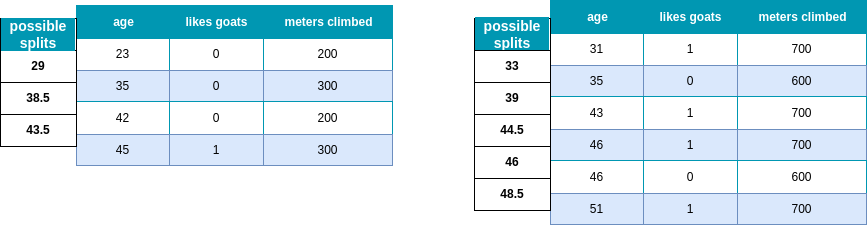

The diagram above was exported from draw.io. Its source (the exported page's mxGraphModel, read from the mxfile embedded in the PNG):
<mxGraphModel dx="1125" dy="712" grid="1" gridSize="10" guides="1" tooltips="1" connect="1" arrows="1" fold="1" page="1" pageScale="1" pageWidth="827" pageHeight="1169" math="0" shadow="0">
  <root>
    <mxCell id="0" />
    <mxCell id="1" parent="0" />
    <mxCell id="7ybJqyZVo-lREKUy7coq-16" value="Assets" style="childLayout=tableLayout;recursiveResize=0;strokeColor=#0097B2;fillColor=#A7C942;shadow=0;" parent="1" vertex="1">
      <mxGeometry x="86" y="65" width="316" height="160" as="geometry" />
    </mxCell>
    <mxCell id="7ybJqyZVo-lREKUy7coq-17" style="shape=tableRow;horizontal=0;startSize=0;swimlaneHead=0;swimlaneBody=0;top=0;left=0;bottom=0;right=0;dropTarget=0;collapsible=0;recursiveResize=0;expand=0;fontStyle=0;strokeColor=inherit;fillColor=#ffffff;" parent="7ybJqyZVo-lREKUy7coq-16" vertex="1">
      <mxGeometry width="316" height="33" as="geometry" />
    </mxCell>
    <mxCell id="7ybJqyZVo-lREKUy7coq-18" value="age" style="connectable=0;recursiveResize=0;strokeColor=inherit;fillColor=#0097B2;align=center;fontStyle=1;fontColor=#FFFFFF;html=1;" parent="7ybJqyZVo-lREKUy7coq-17" vertex="1">
      <mxGeometry width="93" height="33" as="geometry">
        <mxRectangle width="93" height="33" as="alternateBounds" />
      </mxGeometry>
    </mxCell>
    <mxCell id="7ybJqyZVo-lREKUy7coq-19" value="likes goats" style="connectable=0;recursiveResize=0;strokeColor=inherit;fillColor=#0097B2;align=center;fontStyle=1;fontColor=#FFFFFF;html=1;" parent="7ybJqyZVo-lREKUy7coq-17" vertex="1">
      <mxGeometry x="93" width="94" height="33" as="geometry">
        <mxRectangle width="94" height="33" as="alternateBounds" />
      </mxGeometry>
    </mxCell>
    <mxCell id="7ybJqyZVo-lREKUy7coq-20" value="meters climbed" style="connectable=0;recursiveResize=0;strokeColor=inherit;fillColor=#0097B2;align=center;fontStyle=1;fontColor=#FFFFFF;html=1;" parent="7ybJqyZVo-lREKUy7coq-17" vertex="1">
      <mxGeometry x="187" width="129" height="33" as="geometry">
        <mxRectangle width="129" height="33" as="alternateBounds" />
      </mxGeometry>
    </mxCell>
    <mxCell id="7ybJqyZVo-lREKUy7coq-21" value="" style="shape=tableRow;horizontal=0;startSize=0;swimlaneHead=0;swimlaneBody=0;top=0;left=0;bottom=0;right=0;dropTarget=0;collapsible=0;recursiveResize=0;expand=0;fontStyle=0;strokeColor=inherit;fillColor=#ffffff;" parent="7ybJqyZVo-lREKUy7coq-16" vertex="1">
      <mxGeometry y="33" width="316" height="32" as="geometry" />
    </mxCell>
    <mxCell id="7ybJqyZVo-lREKUy7coq-22" value="23" style="connectable=0;recursiveResize=0;strokeColor=inherit;fillColor=inherit;align=center;whiteSpace=wrap;html=1;" parent="7ybJqyZVo-lREKUy7coq-21" vertex="1">
      <mxGeometry width="93" height="32" as="geometry">
        <mxRectangle width="93" height="32" as="alternateBounds" />
      </mxGeometry>
    </mxCell>
    <mxCell id="7ybJqyZVo-lREKUy7coq-23" value="0" style="connectable=0;recursiveResize=0;strokeColor=inherit;fillColor=inherit;align=center;whiteSpace=wrap;html=1;" parent="7ybJqyZVo-lREKUy7coq-21" vertex="1">
      <mxGeometry x="93" width="94" height="32" as="geometry">
        <mxRectangle width="94" height="32" as="alternateBounds" />
      </mxGeometry>
    </mxCell>
    <mxCell id="7ybJqyZVo-lREKUy7coq-24" value="200" style="connectable=0;recursiveResize=0;strokeColor=inherit;fillColor=inherit;align=center;whiteSpace=wrap;html=1;" parent="7ybJqyZVo-lREKUy7coq-21" vertex="1">
      <mxGeometry x="187" width="129" height="32" as="geometry">
        <mxRectangle width="129" height="32" as="alternateBounds" />
      </mxGeometry>
    </mxCell>
    <mxCell id="7ybJqyZVo-lREKUy7coq-25" value="" style="shape=tableRow;horizontal=0;startSize=0;swimlaneHead=0;swimlaneBody=0;top=0;left=0;bottom=0;right=0;dropTarget=0;collapsible=0;recursiveResize=0;expand=0;fontStyle=1;strokeColor=inherit;fillColor=#EAF2D3;" parent="7ybJqyZVo-lREKUy7coq-16" vertex="1">
      <mxGeometry y="65" width="316" height="31" as="geometry" />
    </mxCell>
    <mxCell id="7ybJqyZVo-lREKUy7coq-26" value="35" style="connectable=0;recursiveResize=0;strokeColor=#6c8ebf;fillColor=#dae8fc;whiteSpace=wrap;html=1;" parent="7ybJqyZVo-lREKUy7coq-25" vertex="1">
      <mxGeometry width="93" height="31" as="geometry">
        <mxRectangle width="93" height="31" as="alternateBounds" />
      </mxGeometry>
    </mxCell>
    <mxCell id="7ybJqyZVo-lREKUy7coq-27" value="0" style="connectable=0;recursiveResize=0;strokeColor=#6c8ebf;fillColor=#dae8fc;whiteSpace=wrap;html=1;" parent="7ybJqyZVo-lREKUy7coq-25" vertex="1">
      <mxGeometry x="93" width="94" height="31" as="geometry">
        <mxRectangle width="94" height="31" as="alternateBounds" />
      </mxGeometry>
    </mxCell>
    <mxCell id="7ybJqyZVo-lREKUy7coq-28" value="300" style="connectable=0;recursiveResize=0;strokeColor=#6c8ebf;fillColor=#dae8fc;whiteSpace=wrap;html=1;" parent="7ybJqyZVo-lREKUy7coq-25" vertex="1">
      <mxGeometry x="187" width="129" height="31" as="geometry">
        <mxRectangle width="129" height="31" as="alternateBounds" />
      </mxGeometry>
    </mxCell>
    <mxCell id="7ybJqyZVo-lREKUy7coq-29" value="" style="shape=tableRow;horizontal=0;startSize=0;swimlaneHead=0;swimlaneBody=0;top=0;left=0;bottom=0;right=0;dropTarget=0;collapsible=0;recursiveResize=0;expand=0;fontStyle=0;strokeColor=inherit;fillColor=#ffffff;" parent="7ybJqyZVo-lREKUy7coq-16" vertex="1">
      <mxGeometry y="96" width="316" height="33" as="geometry" />
    </mxCell>
    <mxCell id="7ybJqyZVo-lREKUy7coq-30" value="42" style="connectable=0;recursiveResize=0;strokeColor=inherit;fillColor=inherit;fontStyle=0;align=center;whiteSpace=wrap;html=1;" parent="7ybJqyZVo-lREKUy7coq-29" vertex="1">
      <mxGeometry width="93" height="33" as="geometry">
        <mxRectangle width="93" height="33" as="alternateBounds" />
      </mxGeometry>
    </mxCell>
    <mxCell id="7ybJqyZVo-lREKUy7coq-31" value="0" style="connectable=0;recursiveResize=0;strokeColor=inherit;fillColor=inherit;fontStyle=0;align=center;whiteSpace=wrap;html=1;" parent="7ybJqyZVo-lREKUy7coq-29" vertex="1">
      <mxGeometry x="93" width="94" height="33" as="geometry">
        <mxRectangle width="94" height="33" as="alternateBounds" />
      </mxGeometry>
    </mxCell>
    <mxCell id="7ybJqyZVo-lREKUy7coq-32" value="200" style="connectable=0;recursiveResize=0;strokeColor=inherit;fillColor=inherit;fontStyle=0;align=center;whiteSpace=wrap;html=1;" parent="7ybJqyZVo-lREKUy7coq-29" vertex="1">
      <mxGeometry x="187" width="129" height="33" as="geometry">
        <mxRectangle width="129" height="33" as="alternateBounds" />
      </mxGeometry>
    </mxCell>
    <mxCell id="7ybJqyZVo-lREKUy7coq-33" value="" style="shape=tableRow;horizontal=0;startSize=0;swimlaneHead=0;swimlaneBody=0;top=0;left=0;bottom=0;right=0;dropTarget=0;collapsible=0;recursiveResize=0;expand=0;fontStyle=1;strokeColor=inherit;fillColor=#EAF2D3;" parent="7ybJqyZVo-lREKUy7coq-16" vertex="1">
      <mxGeometry y="129" width="316" height="31" as="geometry" />
    </mxCell>
    <mxCell id="7ybJqyZVo-lREKUy7coq-34" value="45" style="connectable=0;recursiveResize=0;strokeColor=#6c8ebf;fillColor=#dae8fc;whiteSpace=wrap;html=1;" parent="7ybJqyZVo-lREKUy7coq-33" vertex="1">
      <mxGeometry width="93" height="31" as="geometry">
        <mxRectangle width="93" height="31" as="alternateBounds" />
      </mxGeometry>
    </mxCell>
    <mxCell id="7ybJqyZVo-lREKUy7coq-35" value="1" style="connectable=0;recursiveResize=0;strokeColor=#6c8ebf;fillColor=#dae8fc;whiteSpace=wrap;html=1;" parent="7ybJqyZVo-lREKUy7coq-33" vertex="1">
      <mxGeometry x="93" width="94" height="31" as="geometry">
        <mxRectangle width="94" height="31" as="alternateBounds" />
      </mxGeometry>
    </mxCell>
    <mxCell id="7ybJqyZVo-lREKUy7coq-36" value="300" style="connectable=0;recursiveResize=0;strokeColor=#6c8ebf;fillColor=#dae8fc;whiteSpace=wrap;html=1;" parent="7ybJqyZVo-lREKUy7coq-33" vertex="1">
      <mxGeometry x="187" width="129" height="31" as="geometry">
        <mxRectangle width="129" height="31" as="alternateBounds" />
      </mxGeometry>
    </mxCell>
    <mxCell id="EN98TduNL8j5nh5zKF5j-1" value="Assets" style="childLayout=tableLayout;recursiveResize=0;strokeColor=#0097B2;fillColor=#A7C942;shadow=0;" parent="1" vertex="1">
      <mxGeometry x="560" y="60" width="316" height="224" as="geometry" />
    </mxCell>
    <mxCell id="EN98TduNL8j5nh5zKF5j-2" style="shape=tableRow;horizontal=0;startSize=0;swimlaneHead=0;swimlaneBody=0;top=0;left=0;bottom=0;right=0;dropTarget=0;collapsible=0;recursiveResize=0;expand=0;fontStyle=0;strokeColor=inherit;fillColor=#ffffff;" parent="EN98TduNL8j5nh5zKF5j-1" vertex="1">
      <mxGeometry width="316" height="33" as="geometry" />
    </mxCell>
    <mxCell id="EN98TduNL8j5nh5zKF5j-3" value="age" style="connectable=0;recursiveResize=0;strokeColor=inherit;fillColor=#0097B2;align=center;fontStyle=1;fontColor=#FFFFFF;html=1;" parent="EN98TduNL8j5nh5zKF5j-2" vertex="1">
      <mxGeometry width="93" height="33" as="geometry">
        <mxRectangle width="93" height="33" as="alternateBounds" />
      </mxGeometry>
    </mxCell>
    <mxCell id="EN98TduNL8j5nh5zKF5j-4" value="likes goats" style="connectable=0;recursiveResize=0;strokeColor=inherit;fillColor=#0097B2;align=center;fontStyle=1;fontColor=#FFFFFF;html=1;" parent="EN98TduNL8j5nh5zKF5j-2" vertex="1">
      <mxGeometry x="93" width="94" height="33" as="geometry">
        <mxRectangle width="94" height="33" as="alternateBounds" />
      </mxGeometry>
    </mxCell>
    <mxCell id="EN98TduNL8j5nh5zKF5j-5" value="meters climbed" style="connectable=0;recursiveResize=0;strokeColor=inherit;fillColor=#0097B2;align=center;fontStyle=1;fontColor=#FFFFFF;html=1;" parent="EN98TduNL8j5nh5zKF5j-2" vertex="1">
      <mxGeometry x="187" width="129" height="33" as="geometry">
        <mxRectangle width="129" height="33" as="alternateBounds" />
      </mxGeometry>
    </mxCell>
    <mxCell id="EN98TduNL8j5nh5zKF5j-6" value="" style="shape=tableRow;horizontal=0;startSize=0;swimlaneHead=0;swimlaneBody=0;top=0;left=0;bottom=0;right=0;dropTarget=0;collapsible=0;recursiveResize=0;expand=0;fontStyle=0;strokeColor=inherit;fillColor=#ffffff;" parent="EN98TduNL8j5nh5zKF5j-1" vertex="1">
      <mxGeometry y="33" width="316" height="32" as="geometry" />
    </mxCell>
    <mxCell id="EN98TduNL8j5nh5zKF5j-7" value="31" style="connectable=0;recursiveResize=0;strokeColor=inherit;fillColor=inherit;align=center;whiteSpace=wrap;html=1;" parent="EN98TduNL8j5nh5zKF5j-6" vertex="1">
      <mxGeometry width="93" height="32" as="geometry">
        <mxRectangle width="93" height="32" as="alternateBounds" />
      </mxGeometry>
    </mxCell>
    <mxCell id="EN98TduNL8j5nh5zKF5j-8" value="1" style="connectable=0;recursiveResize=0;strokeColor=inherit;fillColor=inherit;align=center;whiteSpace=wrap;html=1;" parent="EN98TduNL8j5nh5zKF5j-6" vertex="1">
      <mxGeometry x="93" width="94" height="32" as="geometry">
        <mxRectangle width="94" height="32" as="alternateBounds" />
      </mxGeometry>
    </mxCell>
    <mxCell id="EN98TduNL8j5nh5zKF5j-9" value="700" style="connectable=0;recursiveResize=0;strokeColor=inherit;fillColor=inherit;align=center;whiteSpace=wrap;html=1;" parent="EN98TduNL8j5nh5zKF5j-6" vertex="1">
      <mxGeometry x="187" width="129" height="32" as="geometry">
        <mxRectangle width="129" height="32" as="alternateBounds" />
      </mxGeometry>
    </mxCell>
    <mxCell id="EN98TduNL8j5nh5zKF5j-10" value="" style="shape=tableRow;horizontal=0;startSize=0;swimlaneHead=0;swimlaneBody=0;top=0;left=0;bottom=0;right=0;dropTarget=0;collapsible=0;recursiveResize=0;expand=0;fontStyle=1;strokeColor=inherit;fillColor=#EAF2D3;" parent="EN98TduNL8j5nh5zKF5j-1" vertex="1">
      <mxGeometry y="65" width="316" height="31" as="geometry" />
    </mxCell>
    <mxCell id="EN98TduNL8j5nh5zKF5j-11" value="35" style="connectable=0;recursiveResize=0;strokeColor=#6c8ebf;fillColor=#dae8fc;whiteSpace=wrap;html=1;" parent="EN98TduNL8j5nh5zKF5j-10" vertex="1">
      <mxGeometry width="93" height="31" as="geometry">
        <mxRectangle width="93" height="31" as="alternateBounds" />
      </mxGeometry>
    </mxCell>
    <mxCell id="EN98TduNL8j5nh5zKF5j-12" value="0" style="connectable=0;recursiveResize=0;strokeColor=#6c8ebf;fillColor=#dae8fc;whiteSpace=wrap;html=1;" parent="EN98TduNL8j5nh5zKF5j-10" vertex="1">
      <mxGeometry x="93" width="94" height="31" as="geometry">
        <mxRectangle width="94" height="31" as="alternateBounds" />
      </mxGeometry>
    </mxCell>
    <mxCell id="EN98TduNL8j5nh5zKF5j-13" value="600" style="connectable=0;recursiveResize=0;strokeColor=#6c8ebf;fillColor=#dae8fc;whiteSpace=wrap;html=1;" parent="EN98TduNL8j5nh5zKF5j-10" vertex="1">
      <mxGeometry x="187" width="129" height="31" as="geometry">
        <mxRectangle width="129" height="31" as="alternateBounds" />
      </mxGeometry>
    </mxCell>
    <mxCell id="EN98TduNL8j5nh5zKF5j-14" value="" style="shape=tableRow;horizontal=0;startSize=0;swimlaneHead=0;swimlaneBody=0;top=0;left=0;bottom=0;right=0;dropTarget=0;collapsible=0;recursiveResize=0;expand=0;fontStyle=0;strokeColor=inherit;fillColor=#ffffff;" parent="EN98TduNL8j5nh5zKF5j-1" vertex="1">
      <mxGeometry y="96" width="316" height="33" as="geometry" />
    </mxCell>
    <mxCell id="EN98TduNL8j5nh5zKF5j-15" value="43" style="connectable=0;recursiveResize=0;strokeColor=inherit;fillColor=inherit;fontStyle=0;align=center;whiteSpace=wrap;html=1;" parent="EN98TduNL8j5nh5zKF5j-14" vertex="1">
      <mxGeometry width="93" height="33" as="geometry">
        <mxRectangle width="93" height="33" as="alternateBounds" />
      </mxGeometry>
    </mxCell>
    <mxCell id="EN98TduNL8j5nh5zKF5j-16" value="1" style="connectable=0;recursiveResize=0;strokeColor=inherit;fillColor=inherit;fontStyle=0;align=center;whiteSpace=wrap;html=1;" parent="EN98TduNL8j5nh5zKF5j-14" vertex="1">
      <mxGeometry x="93" width="94" height="33" as="geometry">
        <mxRectangle width="94" height="33" as="alternateBounds" />
      </mxGeometry>
    </mxCell>
    <mxCell id="EN98TduNL8j5nh5zKF5j-17" value="700" style="connectable=0;recursiveResize=0;strokeColor=inherit;fillColor=inherit;fontStyle=0;align=center;whiteSpace=wrap;html=1;" parent="EN98TduNL8j5nh5zKF5j-14" vertex="1">
      <mxGeometry x="187" width="129" height="33" as="geometry">
        <mxRectangle width="129" height="33" as="alternateBounds" />
      </mxGeometry>
    </mxCell>
    <mxCell id="EN98TduNL8j5nh5zKF5j-18" value="" style="shape=tableRow;horizontal=0;startSize=0;swimlaneHead=0;swimlaneBody=0;top=0;left=0;bottom=0;right=0;dropTarget=0;collapsible=0;recursiveResize=0;expand=0;fontStyle=1;strokeColor=inherit;fillColor=#EAF2D3;" parent="EN98TduNL8j5nh5zKF5j-1" vertex="1">
      <mxGeometry y="129" width="316" height="31" as="geometry" />
    </mxCell>
    <mxCell id="EN98TduNL8j5nh5zKF5j-19" value="46" style="connectable=0;recursiveResize=0;strokeColor=#6c8ebf;fillColor=#dae8fc;whiteSpace=wrap;html=1;" parent="EN98TduNL8j5nh5zKF5j-18" vertex="1">
      <mxGeometry width="93" height="31" as="geometry">
        <mxRectangle width="93" height="31" as="alternateBounds" />
      </mxGeometry>
    </mxCell>
    <mxCell id="EN98TduNL8j5nh5zKF5j-20" value="1" style="connectable=0;recursiveResize=0;strokeColor=#6c8ebf;fillColor=#dae8fc;whiteSpace=wrap;html=1;" parent="EN98TduNL8j5nh5zKF5j-18" vertex="1">
      <mxGeometry x="93" width="94" height="31" as="geometry">
        <mxRectangle width="94" height="31" as="alternateBounds" />
      </mxGeometry>
    </mxCell>
    <mxCell id="EN98TduNL8j5nh5zKF5j-21" value="700" style="connectable=0;recursiveResize=0;strokeColor=#6c8ebf;fillColor=#dae8fc;whiteSpace=wrap;html=1;" parent="EN98TduNL8j5nh5zKF5j-18" vertex="1">
      <mxGeometry x="187" width="129" height="31" as="geometry">
        <mxRectangle width="129" height="31" as="alternateBounds" />
      </mxGeometry>
    </mxCell>
    <mxCell id="EN98TduNL8j5nh5zKF5j-22" value="" style="shape=tableRow;horizontal=0;startSize=0;swimlaneHead=0;swimlaneBody=0;top=0;left=0;bottom=0;right=0;dropTarget=0;collapsible=0;recursiveResize=0;expand=0;fontStyle=0;strokeColor=inherit;fillColor=#ffffff;" parent="EN98TduNL8j5nh5zKF5j-1" vertex="1">
      <mxGeometry y="160" width="316" height="33" as="geometry" />
    </mxCell>
    <mxCell id="EN98TduNL8j5nh5zKF5j-23" value="46" style="connectable=0;recursiveResize=0;strokeColor=inherit;fillColor=inherit;fontStyle=0;align=center;whiteSpace=wrap;html=1;" parent="EN98TduNL8j5nh5zKF5j-22" vertex="1">
      <mxGeometry width="93" height="33" as="geometry">
        <mxRectangle width="93" height="33" as="alternateBounds" />
      </mxGeometry>
    </mxCell>
    <mxCell id="EN98TduNL8j5nh5zKF5j-24" value="0" style="connectable=0;recursiveResize=0;strokeColor=inherit;fillColor=inherit;fontStyle=0;align=center;whiteSpace=wrap;html=1;" parent="EN98TduNL8j5nh5zKF5j-22" vertex="1">
      <mxGeometry x="93" width="94" height="33" as="geometry">
        <mxRectangle width="94" height="33" as="alternateBounds" />
      </mxGeometry>
    </mxCell>
    <mxCell id="EN98TduNL8j5nh5zKF5j-25" value="600" style="connectable=0;recursiveResize=0;strokeColor=inherit;fillColor=inherit;fontStyle=0;align=center;whiteSpace=wrap;html=1;" parent="EN98TduNL8j5nh5zKF5j-22" vertex="1">
      <mxGeometry x="187" width="129" height="33" as="geometry">
        <mxRectangle width="129" height="33" as="alternateBounds" />
      </mxGeometry>
    </mxCell>
    <mxCell id="EN98TduNL8j5nh5zKF5j-26" value="" style="shape=tableRow;horizontal=0;startSize=0;swimlaneHead=0;swimlaneBody=0;top=0;left=0;bottom=0;right=0;dropTarget=0;collapsible=0;recursiveResize=0;expand=0;fontStyle=1;strokeColor=inherit;fillColor=#EAF2D3;" parent="EN98TduNL8j5nh5zKF5j-1" vertex="1">
      <mxGeometry y="193" width="316" height="31" as="geometry" />
    </mxCell>
    <mxCell id="EN98TduNL8j5nh5zKF5j-27" value="51" style="connectable=0;recursiveResize=0;strokeColor=#6c8ebf;fillColor=#dae8fc;whiteSpace=wrap;html=1;" parent="EN98TduNL8j5nh5zKF5j-26" vertex="1">
      <mxGeometry width="93" height="31" as="geometry">
        <mxRectangle width="93" height="31" as="alternateBounds" />
      </mxGeometry>
    </mxCell>
    <mxCell id="EN98TduNL8j5nh5zKF5j-28" value="1" style="connectable=0;recursiveResize=0;strokeColor=#6c8ebf;fillColor=#dae8fc;whiteSpace=wrap;html=1;" parent="EN98TduNL8j5nh5zKF5j-26" vertex="1">
      <mxGeometry x="93" width="94" height="31" as="geometry">
        <mxRectangle width="94" height="31" as="alternateBounds" />
      </mxGeometry>
    </mxCell>
    <mxCell id="EN98TduNL8j5nh5zKF5j-29" value="700" style="connectable=0;recursiveResize=0;strokeColor=#6c8ebf;fillColor=#dae8fc;whiteSpace=wrap;html=1;" parent="EN98TduNL8j5nh5zKF5j-26" vertex="1">
      <mxGeometry x="187" width="129" height="31" as="geometry">
        <mxRectangle width="129" height="31" as="alternateBounds" />
      </mxGeometry>
    </mxCell>
    <mxCell id="HKjM0YNW2AXP_9waa-zI-1" value="&lt;b&gt;29&lt;/b&gt;" style="connectable=0;recursiveResize=0;strokeColor=inherit;fillColor=inherit;align=center;whiteSpace=wrap;html=1;" parent="1" vertex="1">
      <mxGeometry x="10" y="110" width="76" height="32" as="geometry">
        <mxRectangle width="93" height="32" as="alternateBounds" />
      </mxGeometry>
    </mxCell>
    <mxCell id="HKjM0YNW2AXP_9waa-zI-2" value="&lt;b&gt;38.5&lt;/b&gt;" style="connectable=0;recursiveResize=0;strokeColor=inherit;fillColor=inherit;align=center;whiteSpace=wrap;html=1;" parent="1" vertex="1">
      <mxGeometry x="10" y="142" width="76" height="32" as="geometry">
        <mxRectangle width="93" height="32" as="alternateBounds" />
      </mxGeometry>
    </mxCell>
    <mxCell id="HKjM0YNW2AXP_9waa-zI-3" value="&lt;b&gt;43.5&lt;/b&gt;" style="connectable=0;recursiveResize=0;strokeColor=inherit;fillColor=inherit;align=center;whiteSpace=wrap;html=1;" parent="1" vertex="1">
      <mxGeometry x="10" y="174" width="76" height="32" as="geometry">
        <mxRectangle width="93" height="32" as="alternateBounds" />
      </mxGeometry>
    </mxCell>
    <mxCell id="HKjM0YNW2AXP_9waa-zI-4" value="&lt;b&gt;&lt;font style=&quot;font-size: 14px;&quot;&gt;possible splits&lt;/font&gt;&lt;/b&gt;" style="connectable=0;recursiveResize=0;strokeColor=inherit;fillColor=inherit;align=center;whiteSpace=wrap;html=1;labelBackgroundColor=#0097B2;fontColor=#FFFFFF;" parent="1" vertex="1">
      <mxGeometry x="10" y="78" width="76" height="32" as="geometry">
        <mxRectangle width="93" height="32" as="alternateBounds" />
      </mxGeometry>
    </mxCell>
    <mxCell id="HKjM0YNW2AXP_9waa-zI-5" value="&lt;b&gt;&lt;font style=&quot;font-size: 14px;&quot;&gt;possible splits&lt;/font&gt;&lt;/b&gt;" style="connectable=0;recursiveResize=0;strokeColor=inherit;fillColor=inherit;align=center;whiteSpace=wrap;html=1;fontColor=#FFFFFF;labelBackgroundColor=#0097B2;labelBorderColor=#0097B2;" parent="1" vertex="1">
      <mxGeometry x="484" y="78" width="76" height="32" as="geometry">
        <mxRectangle width="93" height="32" as="alternateBounds" />
      </mxGeometry>
    </mxCell>
    <mxCell id="HKjM0YNW2AXP_9waa-zI-6" value="&lt;b&gt;33&lt;/b&gt;" style="connectable=0;recursiveResize=0;strokeColor=inherit;fillColor=inherit;align=center;whiteSpace=wrap;html=1;" parent="1" vertex="1">
      <mxGeometry x="484" y="110" width="76" height="32" as="geometry">
        <mxRectangle width="93" height="32" as="alternateBounds" />
      </mxGeometry>
    </mxCell>
    <mxCell id="HKjM0YNW2AXP_9waa-zI-7" value="&lt;b&gt;39&lt;/b&gt;" style="connectable=0;recursiveResize=0;strokeColor=inherit;fillColor=inherit;align=center;whiteSpace=wrap;html=1;" parent="1" vertex="1">
      <mxGeometry x="484" y="142" width="76" height="32" as="geometry">
        <mxRectangle width="93" height="32" as="alternateBounds" />
      </mxGeometry>
    </mxCell>
    <mxCell id="HKjM0YNW2AXP_9waa-zI-8" value="&lt;b&gt;46&lt;/b&gt;" style="connectable=0;recursiveResize=0;strokeColor=inherit;fillColor=inherit;align=center;whiteSpace=wrap;html=1;" parent="1" vertex="1">
      <mxGeometry x="484" y="206" width="76" height="32" as="geometry">
        <mxRectangle width="93" height="32" as="alternateBounds" />
      </mxGeometry>
    </mxCell>
    <mxCell id="HKjM0YNW2AXP_9waa-zI-9" value="&lt;b&gt;44.5&lt;/b&gt;" style="connectable=0;recursiveResize=0;strokeColor=inherit;fillColor=inherit;align=center;whiteSpace=wrap;html=1;" parent="1" vertex="1">
      <mxGeometry x="484" y="174" width="76" height="32" as="geometry">
        <mxRectangle width="93" height="32" as="alternateBounds" />
      </mxGeometry>
    </mxCell>
    <mxCell id="HKjM0YNW2AXP_9waa-zI-10" value="&lt;b&gt;48.5&lt;/b&gt;" style="connectable=0;recursiveResize=0;strokeColor=inherit;fillColor=inherit;align=center;whiteSpace=wrap;html=1;" parent="1" vertex="1">
      <mxGeometry x="484" y="238" width="76" height="32" as="geometry">
        <mxRectangle width="93" height="32" as="alternateBounds" />
      </mxGeometry>
    </mxCell>
  </root>
</mxGraphModel>